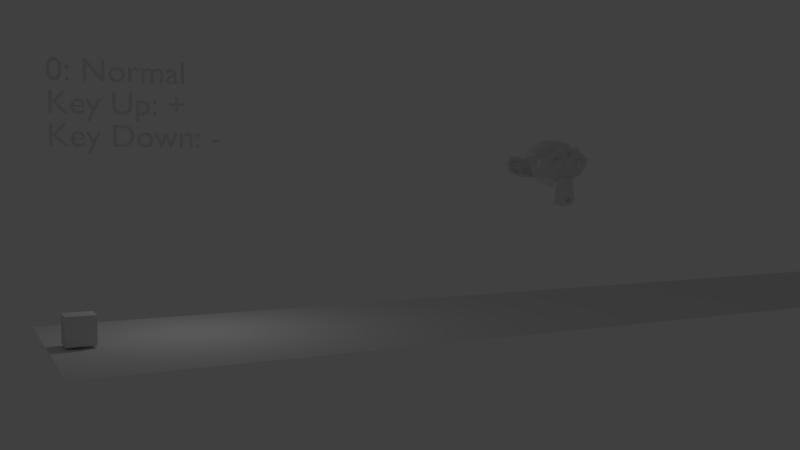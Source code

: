# Source: test_time_speed_bug.blend  (saved by Blender 2.79.1; exported with 4.5.12 LTS)
import bpy
from mathutils import Matrix  # noqa: F401  (used for matrix-valued properties, if any)

bpy.ops.wm.read_factory_settings(use_empty=True)
scene = bpy.context.scene
scene.name = 'Scene'

# ---- collections
col_collection_1 = bpy.data.collections.new('Collection 1'); scene.collection.children.link(col_collection_1)

# ---- world
world_world = bpy.data.worlds.new('World'); scene.world = world_world
world_world.color = (0.05088, 0.05088, 0.05088)
world_world.use_sun_shadow = False
world_world.sun_shadow_jitter_overblur = 0.0
world_world.cycles.sampling_method = 'MANUAL'

# ---- cameras
cam_camera = bpy.data.cameras.new('Camera')
cam_camera.clip_end = 100.0
cam_camera.lens = 35.0
cam_camera.sensor_width = 32.0
cam_camera.sensor_height = 18.0
cam_camera.ortho_scale = 7.314
cam_camera.dof.focus_distance = 0.0
cam_camera.dof.aperture_fstop = 128.0

# ---- lights
light_lamp = bpy.data.lights.new('Lamp', 'POINT')
light_lamp.transmission_factor = 0.0
light_lamp.cutoff_distance = 30.0
light_lamp.energy = 100.0
light_lamp.shadow_buffer_clip_start = 1.001
light_lamp.shadow_soft_size = 0.1
light_lamp.shadow_maximum_resolution = 0.006
light_lamp.use_absolute_resolution = True

# ---- meshes
me_suzanne = bpy.data.meshes.new('Suzanne')
me_suzanne.from_pydata([(0.4375, -0.7656, 0.1641), (-0.4375, -0.7656, 0.1641), (0.5, -0.6875, 0.09375), (-0.5, -0.6875, 0.09375), (0.5469, -0.5781, 0.05469), (-0.5469, -0.5781, 0.05469), (0.3516, -0.6172, -0.02344), (-0.3516, -0.6172, -0.02344), (0.3516, -0.7188, 0.03125), (-0.3516, -0.7188, 0.03125), (0.3516, -0.7812, 0.1328), (-0.3516, -0.7812, 0.1328), (0.2734, -0.7969, 0.1641), (-0.2734, -0.7969, 0.1641), (0.2031, -0.7422, 0.09375), (-0.2031, -0.7422, 0.09375), (0.1562, -0.6484, 0.05469), (-0.1562, -0.6484, 0.05469), (0.07812, -0.6562, 0.2422), (-0.07812, -0.6562, 0.2422), (0.1406, -0.7422, 0.2422), (-0.1406, -0.7422, 0.2422), (0.2422, -0.7969, 0.2422), (-0.2422, -0.7969, 0.2422), (0.2734, -0.7969, 0.3281), (-0.2734, -0.7969, 0.3281), (0.2031, -0.7422, 0.3906), (-0.2031, -0.7422, 0.3906), (0.1562, -0.6484, 0.4375), (-0.1562, -0.6484, 0.4375), (0.3516, -0.6172, 0.5156), (-0.3516, -0.6172, 0.5156), (0.3516, -0.7188, 0.4531), (-0.3516, -0.7188, 0.4531), (0.3516, -0.7812, 0.3594), (-0.3516, -0.7812, 0.3594), (0.4375, -0.7656, 0.3281), (-0.4375, -0.7656, 0.3281), (0.5, -0.6875, 0.3906), (-0.5, -0.6875, 0.3906), (0.5469, -0.5781, 0.4375), (-0.5469, -0.5781, 0.4375), (0.625, -0.5625, 0.2422), (-0.625, -0.5625, 0.2422), (0.5625, -0.6719, 0.2422), (-0.5625, -0.6719, 0.2422), (0.4688, -0.7578, 0.2422), (-0.4688, -0.7578, 0.2422), (0.4766, -0.7734, 0.2422), (-0.4766, -0.7734, 0.2422), (0.4453, -0.7812, 0.3359), (-0.4453, -0.7812, 0.3359), (0.3516, -0.8047, 0.375), (-0.3516, -0.8047, 0.375), (0.2656, -0.8203, 0.3359), (-0.2656, -0.8203, 0.3359), (0.2266, -0.8203, 0.2422), (-0.2266, -0.8203, 0.2422), (0.2656, -0.8203, 0.1562), (-0.2656, -0.8203, 0.1562), (0.3516, -0.8281, 0.2422), (-0.3516, -0.8281, 0.2422), (0.3516, -0.8047, 0.1172), (-0.3516, -0.8047, 0.1172), (0.4453, -0.7812, 0.1562), (-0.4453, -0.7812, 0.1562), (0.0, -0.7422, 0.4297), (0.0, -0.8203, 0.3516), (0.0, -0.7344, -0.6797), (0.0, -0.7812, -0.3203), (0.0, -0.7969, -0.1875), (0.0, -0.7188, -0.7734), (0.0, -0.6016, 0.4062), (0.0, -0.5703, 0.5703), (0.0, 0.5469, 0.8984), (0.0, 0.8516, 0.5625), (0.0, 0.8281, 0.07031), (0.0, 0.3516, -0.3828), (0.2031, -0.5625, -0.1875), (-0.2031, -0.5625, -0.1875), (0.3125, -0.5703, -0.4375), (-0.3125, -0.5703, -0.4375), (0.3516, -0.5703, -0.6953), (-0.3516, -0.5703, -0.6953), (0.3672, -0.5312, -0.8906), (-0.3672, -0.5312, -0.8906), (0.3281, -0.5234, -0.9453), (-0.3281, -0.5234, -0.9453), (0.1797, -0.5547, -0.9688), (-0.1797, -0.5547, -0.9688), (0.0, -0.5781, -0.9844), (0.4375, -0.5312, -0.1406), (-0.4375, -0.5312, -0.1406), (0.6328, -0.5391, -0.03906), (-0.6328, -0.5391, -0.03906), (0.8281, -0.4453, 0.1484), (-0.8281, -0.4453, 0.1484), (0.8594, -0.5938, 0.4297), (-0.8594, -0.5938, 0.4297), (0.7109, -0.625, 0.4844), (-0.7109, -0.625, 0.4844), (0.4922, -0.6875, 0.6016), (-0.4922, -0.6875, 0.6016), (0.3203, -0.7344, 0.7578), (-0.3203, -0.7344, 0.7578), (0.1562, -0.7578, 0.7188), (-0.1562, -0.7578, 0.7188), (0.0625, -0.75, 0.4922), (-0.0625, -0.75, 0.4922), (0.1641, -0.7734, 0.4141), (-0.1641, -0.7734, 0.4141), (0.125, -0.7656, 0.3047), (-0.125, -0.7656, 0.3047), (0.2031, -0.7422, 0.09375), (-0.2031, -0.7422, 0.09375), (0.375, -0.7031, 0.01562), (-0.375, -0.7031, 0.01562), (0.4922, -0.6719, 0.0625), (-0.4922, -0.6719, 0.0625), (0.625, -0.6484, 0.1875), (-0.625, -0.6484, 0.1875), (0.6406, -0.6484, 0.2969), (-0.6406, -0.6484, 0.2969), (0.6016, -0.6641, 0.375), (-0.6016, -0.6641, 0.375), (0.4297, -0.7188, 0.4375), (-0.4297, -0.7188, 0.4375), (0.25, -0.7578, 0.4688), (-0.25, -0.7578, 0.4688), (0.0, -0.7344, -0.7656), (0.1094, -0.7344, -0.7188), (-0.1094, -0.7344, -0.7188), (0.1172, -0.7109, -0.8359), (-0.1172, -0.7109, -0.8359), (0.0625, -0.6953, -0.8828), (-0.0625, -0.6953, -0.8828), (0.0, -0.6875, -0.8906), (0.0, -0.75, -0.1953), (0.0, -0.7422, -0.1406), (0.1016, -0.7422, -0.1484), (-0.1016, -0.7422, -0.1484), (0.125, -0.75, -0.2266), (-0.125, -0.75, -0.2266), (0.08594, -0.7422, -0.2891), (-0.08594, -0.7422, -0.2891), (0.3984, -0.6719, -0.04688), (-0.3984, -0.6719, -0.04688), (0.6172, -0.625, 0.05469), (-0.6172, -0.625, 0.05469), (0.7266, -0.6016, 0.2031), (-0.7266, -0.6016, 0.2031), (0.7422, -0.6562, 0.375), (-0.7422, -0.6562, 0.375), (0.6875, -0.7266, 0.4141), (-0.6875, -0.7266, 0.4141), (0.4375, -0.7969, 0.5469), (-0.4375, -0.7969, 0.5469), (0.3125, -0.8359, 0.6406), (-0.3125, -0.8359, 0.6406), (0.2031, -0.8516, 0.6172), (-0.2031, -0.8516, 0.6172), (0.1016, -0.8438, 0.4297), (-0.1016, -0.8438, 0.4297), (0.125, -0.8125, -0.1016), (-0.125, -0.8125, -0.1016), (0.2109, -0.7109, -0.4453), (-0.2109, -0.7109, -0.4453), (0.25, -0.6875, -0.7031), (-0.25, -0.6875, -0.7031), (0.2656, -0.6641, -0.8203), (-0.2656, -0.6641, -0.8203), (0.2344, -0.6328, -0.9141), (-0.2344, -0.6328, -0.9141), (0.1641, -0.6328, -0.9297), (-0.1641, -0.6328, -0.9297), (0.0, -0.6406, -0.9453), (0.0, -0.7266, 0.04688), (0.0, -0.7656, 0.2109), (0.3281, -0.7422, 0.4766), (-0.3281, -0.7422, 0.4766), (0.1641, -0.75, 0.1406), (-0.1641, -0.75, 0.1406), (0.1328, -0.7578, 0.2109), (-0.1328, -0.7578, 0.2109), (0.1172, -0.7344, -0.6875), (-0.1172, -0.7344, -0.6875), (0.07812, -0.75, -0.4453), (-0.07812, -0.75, -0.4453), (0.0, -0.75, -0.4453), (0.0, -0.7422, -0.3281), (0.09375, -0.7812, -0.2734), (-0.09375, -0.7812, -0.2734), (0.1328, -0.7969, -0.2266), (-0.1328, -0.7969, -0.2266), (0.1094, -0.7812, -0.1328), (-0.1094, -0.7812, -0.1328), (0.03906, -0.7812, -0.125), (-0.03906, -0.7812, -0.125), (0.0, -0.8281, -0.2031), (0.04688, -0.8125, -0.1484), (-0.04688, -0.8125, -0.1484), (0.09375, -0.8125, -0.1562), (-0.09375, -0.8125, -0.1562), (0.1094, -0.8281, -0.2266), (-0.1094, -0.8281, -0.2266), (0.07812, -0.8047, -0.25), (-0.07812, -0.8047, -0.25), (0.0, -0.8047, -0.2891), (0.2578, -0.5547, -0.3125), (-0.2578, -0.5547, -0.3125), (0.1641, -0.7109, -0.2422), (-0.1641, -0.7109, -0.2422), (0.1797, -0.7109, -0.3125), (-0.1797, -0.7109, -0.3125), (0.2344, -0.5547, -0.25), (-0.2344, -0.5547, -0.25), (0.0, -0.6875, -0.875), (0.04688, -0.6875, -0.8672), (-0.04688, -0.6875, -0.8672), (0.09375, -0.7109, -0.8203), (-0.09375, -0.7109, -0.8203), (0.09375, -0.7266, -0.7422), (-0.09375, -0.7266, -0.7422), (0.0, -0.6562, -0.7812), (0.09375, -0.6641, -0.75), (-0.09375, -0.6641, -0.75), (0.09375, -0.6406, -0.8125), (-0.09375, -0.6406, -0.8125), (0.04688, -0.6328, -0.8516), (-0.04688, -0.6328, -0.8516), (0.0, -0.6328, -0.8594), (0.1719, -0.7812, 0.2188), (-0.1719, -0.7812, 0.2188), (0.1875, -0.7734, 0.1562), (-0.1875, -0.7734, 0.1562), (0.3359, -0.7578, 0.4297), (-0.3359, -0.7578, 0.4297), (0.2734, -0.7734, 0.4219), (-0.2734, -0.7734, 0.4219), (0.4219, -0.7734, 0.3984), (-0.4219, -0.7734, 0.3984), (0.5625, -0.6953, 0.3516), (-0.5625, -0.6953, 0.3516), (0.5859, -0.6875, 0.2891), (-0.5859, -0.6875, 0.2891), (0.5781, -0.6797, 0.1953), (-0.5781, -0.6797, 0.1953), (0.4766, -0.7188, 0.1016), (-0.4766, -0.7188, 0.1016), (0.375, -0.7422, 0.0625), (-0.375, -0.7422, 0.0625), (0.2266, -0.7812, 0.1094), (-0.2266, -0.7812, 0.1094), (0.1797, -0.7812, 0.2969), (-0.1797, -0.7812, 0.2969), (0.2109, -0.7812, 0.375), (-0.2109, -0.7812, 0.375), (0.2344, -0.7578, 0.3594), (-0.2344, -0.7578, 0.3594), (0.1953, -0.7578, 0.2969), (-0.1953, -0.7578, 0.2969), (0.2422, -0.7578, 0.125), (-0.2422, -0.7578, 0.125), (0.375, -0.7266, 0.08594), (-0.375, -0.7266, 0.08594), (0.4609, -0.7031, 0.1172), (-0.4609, -0.7031, 0.1172), (0.5469, -0.6719, 0.2109), (-0.5469, -0.6719, 0.2109), (0.5547, -0.6719, 0.2812), (-0.5547, -0.6719, 0.2812), (0.5312, -0.6797, 0.3359), (-0.5312, -0.6797, 0.3359), (0.4141, -0.75, 0.3906), (-0.4141, -0.75, 0.3906), (0.2812, -0.7656, 0.3984), (-0.2812, -0.7656, 0.3984), (0.3359, -0.75, 0.4062), (-0.3359, -0.75, 0.4062), (0.2031, -0.75, 0.1719), (-0.2031, -0.75, 0.1719), (0.1953, -0.75, 0.2266), (-0.1953, -0.75, 0.2266), (0.1094, -0.6094, 0.4609), (-0.1094, -0.6094, 0.4609), (0.1953, -0.6172, 0.6641), (-0.1953, -0.6172, 0.6641), (0.3359, -0.5938, 0.6875), (-0.3359, -0.5938, 0.6875), (0.4844, -0.5547, 0.5547), (-0.4844, -0.5547, 0.5547), (0.6797, -0.4922, 0.4531), (-0.6797, -0.4922, 0.4531), (0.7969, -0.4609, 0.4062), (-0.7969, -0.4609, 0.4062), (0.7734, -0.375, 0.1641), (-0.7734, -0.375, 0.1641), (0.6016, -0.4141, 0.0), (-0.6016, -0.4141, 0.0), (0.4375, -0.4688, -0.09375), (-0.4375, -0.4688, -0.09375), (0.0, -0.2891, 0.8984), (0.0, 0.07812, 0.9844), (0.0, 0.6719, -0.1953), (0.0, -0.1875, -0.4609), (0.0, -0.4609, -0.9766), (0.0, -0.3438, -0.8047), (0.0, -0.3203, -0.5703), (0.0, -0.2812, -0.4844), (0.8516, -0.05469, 0.2344), (-0.8516, -0.05469, 0.2344), (0.8594, 0.04688, 0.3203), (-0.8594, 0.04688, 0.3203), (0.7734, 0.4375, 0.2656), (-0.7734, 0.4375, 0.2656), (0.4609, 0.7031, 0.4375), (-0.4609, 0.7031, 0.4375), (0.7344, -0.07031, -0.04688), (-0.7344, -0.07031, -0.04688), (0.5938, 0.1641, -0.125), (-0.5938, 0.1641, -0.125), (0.6406, 0.4297, -0.007812), (-0.6406, 0.4297, -0.007812), (0.3359, 0.6641, 0.05469), (-0.3359, 0.6641, 0.05469), (0.2344, -0.4062, -0.3516), (-0.2344, -0.4062, -0.3516), (0.1797, -0.2578, -0.4141), (-0.1797, -0.2578, -0.4141), (0.2891, -0.3828, -0.7109), (-0.2891, -0.3828, -0.7109), (0.25, -0.3906, -0.5), (-0.25, -0.3906, -0.5), (0.3281, -0.3984, -0.9141), (-0.3281, -0.3984, -0.9141), (0.1406, -0.3672, -0.7578), (-0.1406, -0.3672, -0.7578), (0.125, -0.3594, -0.5391), (-0.125, -0.3594, -0.5391), (0.1641, -0.4375, -0.9453), (-0.1641, -0.4375, -0.9453), (0.2188, -0.4297, -0.2812), (-0.2188, -0.4297, -0.2812), (0.2109, -0.4688, -0.2266), (-0.2109, -0.4688, -0.2266), (0.2031, -0.5, -0.1719), (-0.2031, -0.5, -0.1719), (0.2109, -0.1641, -0.3906), (-0.2109, -0.1641, -0.3906), (0.2969, 0.2656, -0.3125), (-0.2969, 0.2656, -0.3125), (0.3438, 0.5391, -0.1484), (-0.3438, 0.5391, -0.1484), (0.4531, 0.3828, 0.8672), (-0.4531, 0.3828, 0.8672), (0.4531, 0.07031, 0.9297), (-0.4531, 0.07031, 0.9297), (0.4531, -0.2344, 0.8516), (-0.4531, -0.2344, 0.8516), (0.4609, -0.4297, 0.5234), (-0.4609, -0.4297, 0.5234), (0.7266, -0.3359, 0.4062), (-0.7266, -0.3359, 0.4062), (0.6328, -0.2812, 0.4531), (-0.6328, -0.2812, 0.4531), (0.6406, -0.05469, 0.7031), (-0.6406, -0.05469, 0.7031), (0.7969, -0.125, 0.5625), (-0.7969, -0.125, 0.5625), (0.7969, 0.1172, 0.6172), (-0.7969, 0.1172, 0.6172), (0.6406, 0.1953, 0.75), (-0.6406, 0.1953, 0.75), (0.6406, 0.4453, 0.6797), (-0.6406, 0.4453, 0.6797), (0.7969, 0.3594, 0.5391), (-0.7969, 0.3594, 0.5391), (0.6172, 0.5859, 0.3281), (-0.6172, 0.5859, 0.3281), (0.4844, 0.5469, 0.02344), (-0.4844, 0.5469, 0.02344), (0.8203, 0.2031, 0.3281), (-0.8203, 0.2031, 0.3281), (0.4062, -0.1484, -0.1719), (-0.4062, -0.1484, -0.1719), (0.4297, 0.2109, -0.1953), (-0.4297, 0.2109, -0.1953), (0.8906, 0.2344, 0.4062), (-0.8906, 0.2344, 0.4062), (0.7734, 0.125, -0.1406), (-0.7734, 0.125, -0.1406), (1.039, 0.3281, -0.1016), (-1.039, 0.3281, -0.1016), (1.281, 0.4297, 0.05469), (-1.281, 0.4297, 0.05469), (1.352, 0.4219, 0.3203), (-1.352, 0.4219, 0.3203), (1.234, 0.4219, 0.5078), (-1.234, 0.4219, 0.5078), (1.023, 0.3125, 0.4766), (-1.023, 0.3125, 0.4766), (1.016, 0.2891, 0.4141), (-1.016, 0.2891, 0.4141), (1.188, 0.3906, 0.4375), (-1.188, 0.3906, 0.4375), (1.266, 0.4062, 0.2891), (-1.266, 0.4062, 0.2891), (1.211, 0.4062, 0.07812), (-1.211, 0.4062, 0.07812), (1.031, 0.3047, -0.03906), (-1.031, 0.3047, -0.03906), (0.8281, 0.1328, -0.07031), (-0.8281, 0.1328, -0.07031), (0.9219, 0.2188, 0.3594), (-0.9219, 0.2188, 0.3594), (0.9453, 0.2891, 0.3047), (-0.9453, 0.2891, 0.3047), (0.8828, 0.2109, -0.02344), (-0.8828, 0.2109, -0.02344), (1.039, 0.3672, 0.0), (-1.039, 0.3672, 0.0), (1.188, 0.4453, 0.09375), (-1.188, 0.4453, 0.09375), (1.234, 0.4453, 0.25), (-1.234, 0.4453, 0.25), (1.172, 0.4375, 0.3594), (-1.172, 0.4375, 0.3594), (1.023, 0.3594, 0.3438), (-1.023, 0.3594, 0.3438), (0.8438, 0.2109, 0.2891), (-0.8438, 0.2109, 0.2891), (0.8359, 0.2734, 0.1719), (-0.8359, 0.2734, 0.1719), (0.7578, 0.2734, 0.09375), (-0.7578, 0.2734, 0.09375), (0.8203, 0.2734, 0.08594), (-0.8203, 0.2734, 0.08594), (0.8438, 0.2734, 0.01562), (-0.8438, 0.2734, 0.01562), (0.8125, 0.2734, -0.01562), (-0.8125, 0.2734, -0.01562), (0.7266, 0.07031, 0.0), (-0.7266, 0.07031, 0.0), (0.7188, 0.1719, -0.02344), (-0.7188, 0.1719, -0.02344), (0.7188, 0.1875, 0.03906), (-0.7188, 0.1875, 0.03906), (0.7969, 0.2109, 0.2031), (-0.7969, 0.2109, 0.2031), (0.8906, 0.2656, 0.2422), (-0.8906, 0.2656, 0.2422), (0.8906, 0.3203, 0.2344), (-0.8906, 0.3203, 0.2344), (0.8125, 0.3203, -0.01562), (-0.8125, 0.3203, -0.01562), (0.8516, 0.3203, 0.01562), (-0.8516, 0.3203, 0.01562), (0.8281, 0.3203, 0.07812), (-0.8281, 0.3203, 0.07812), (0.7656, 0.3203, 0.09375), (-0.7656, 0.3203, 0.09375), (0.8438, 0.3203, 0.1719), (-0.8438, 0.3203, 0.1719), (1.039, 0.4141, 0.3281), (-1.039, 0.4141, 0.3281), (1.188, 0.4844, 0.3438), (-1.188, 0.4844, 0.3438), (1.258, 0.4922, 0.2422), (-1.258, 0.4922, 0.2422), (1.211, 0.4844, 0.08594), (-1.211, 0.4844, 0.08594), (1.047, 0.4219, 0.0), (-1.047, 0.4219, 0.0), (0.8828, 0.2656, -0.01562), (-0.8828, 0.2656, -0.01562), (0.9531, 0.3438, 0.2891), (-0.9531, 0.3438, 0.2891), (0.8906, 0.3281, 0.1094), (-0.8906, 0.3281, 0.1094), (0.9375, 0.3359, 0.0625), (-0.9375, 0.3359, 0.0625), (1.0, 0.3672, 0.125), (-1.0, 0.3672, 0.125), (0.9609, 0.3516, 0.1719), (-0.9609, 0.3516, 0.1719), (1.016, 0.375, 0.2344), (-1.016, 0.375, 0.2344), (1.055, 0.3828, 0.1875), (-1.055, 0.3828, 0.1875), (1.109, 0.3906, 0.2109), (-1.109, 0.3906, 0.2109), (1.086, 0.3906, 0.2734), (-1.086, 0.3906, 0.2734), (1.023, 0.4844, 0.4375), (-1.023, 0.4844, 0.4375), (1.25, 0.5469, 0.4688), (-1.25, 0.5469, 0.4688), (1.367, 0.5, 0.2969), (-1.367, 0.5, 0.2969), (1.312, 0.5312, 0.05469), (-1.312, 0.5312, 0.05469), (1.039, 0.4922, -0.08594), (-1.039, 0.4922, -0.08594), (0.7891, 0.3281, -0.125), (-0.7891, 0.3281, -0.125), (0.8594, 0.3828, 0.3828), (-0.8594, 0.3828, 0.3828)], [], [(46, 0, 2, 44), (3, 1, 47, 45), (44, 2, 4, 42), (5, 3, 45, 43), (2, 8, 6, 4), (7, 9, 3, 5), (0, 10, 8, 2), (9, 11, 1, 3), (10, 12, 14, 8), (15, 13, 11, 9), (8, 14, 16, 6), (17, 15, 9, 7), (14, 20, 18, 16), (19, 21, 15, 17), (12, 22, 20, 14), (21, 23, 13, 15), (22, 24, 26, 20), (27, 25, 23, 21), (20, 26, 28, 18), (29, 27, 21, 19), (26, 32, 30, 28), (31, 33, 27, 29), (24, 34, 32, 26), (33, 35, 25, 27), (34, 36, 38, 32), (39, 37, 35, 33), (32, 38, 40, 30), (41, 39, 33, 31), (38, 44, 42, 40), (43, 45, 39, 41), (36, 46, 44, 38), (45, 47, 37, 39), (46, 36, 50, 48), (51, 37, 47, 49), (36, 34, 52, 50), (53, 35, 37, 51), (34, 24, 54, 52), (55, 25, 35, 53), (24, 22, 56, 54), (57, 23, 25, 55), (22, 12, 58, 56), (59, 13, 23, 57), (12, 10, 62, 58), (63, 11, 13, 59), (10, 0, 64, 62), (65, 1, 11, 63), (0, 46, 48, 64), (49, 47, 1, 65), (60, 64, 48), (49, 65, 61), (62, 64, 60), (61, 65, 63), (60, 58, 62), (63, 59, 61), (60, 56, 58), (59, 57, 61), (60, 54, 56), (57, 55, 61), (60, 52, 54), (55, 53, 61), (60, 50, 52), (53, 51, 61), (60, 48, 50), (51, 49, 61), (88, 173, 175, 90), (175, 174, 89, 90), (86, 171, 173, 88), (174, 172, 87, 89), (84, 169, 171, 86), (172, 170, 85, 87), (82, 167, 169, 84), (170, 168, 83, 85), (80, 165, 167, 82), (168, 166, 81, 83), (78, 91, 145, 163), (146, 92, 79, 164), (91, 93, 147, 145), (148, 94, 92, 146), (93, 95, 149, 147), (150, 96, 94, 148), (95, 97, 151, 149), (152, 98, 96, 150), (97, 99, 153, 151), (154, 100, 98, 152), (99, 101, 155, 153), (156, 102, 100, 154), (101, 103, 157, 155), (158, 104, 102, 156), (103, 105, 159, 157), (160, 106, 104, 158), (105, 107, 161, 159), (162, 108, 106, 160), (107, 66, 67, 161), (67, 66, 108, 162), (109, 127, 159, 161), (160, 128, 110, 162), (127, 178, 157, 159), (158, 179, 128, 160), (125, 155, 157, 178), (158, 156, 126, 179), (123, 153, 155, 125), (156, 154, 124, 126), (121, 151, 153, 123), (154, 152, 122, 124), (119, 149, 151, 121), (152, 150, 120, 122), (117, 147, 149, 119), (150, 148, 118, 120), (115, 145, 147, 117), (148, 146, 116, 118), (113, 163, 145, 115), (146, 164, 114, 116), (113, 180, 176, 163), (176, 181, 114, 164), (109, 161, 67, 111), (67, 162, 110, 112), (111, 67, 177, 182), (177, 67, 112, 183), (176, 180, 182, 177), (183, 181, 176, 177), (134, 136, 175, 173), (175, 136, 135, 174), (132, 134, 173, 171), (174, 135, 133, 172), (130, 132, 171, 169), (172, 133, 131, 170), (165, 186, 184, 167), (185, 187, 166, 168), (130, 169, 167, 184), (168, 170, 131, 185), (143, 189, 188, 186), (188, 189, 144, 187), (184, 186, 188, 68), (188, 187, 185, 68), (129, 130, 184, 68), (185, 131, 129, 68), (141, 192, 190, 143), (191, 193, 142, 144), (139, 194, 192, 141), (193, 195, 140, 142), (138, 196, 194, 139), (195, 197, 138, 140), (137, 70, 196, 138), (197, 70, 137, 138), (189, 143, 190, 69), (191, 144, 189, 69), (69, 190, 205, 207), (206, 191, 69, 207), (70, 198, 199, 196), (200, 198, 70, 197), (196, 199, 201, 194), (202, 200, 197, 195), (194, 201, 203, 192), (204, 202, 195, 193), (192, 203, 205, 190), (206, 204, 193, 191), (198, 203, 201, 199), (202, 204, 198, 200), (198, 207, 205, 203), (206, 207, 198, 204), (138, 139, 163, 176), (164, 140, 138, 176), (139, 141, 210, 163), (211, 142, 140, 164), (141, 143, 212, 210), (213, 144, 142, 211), (143, 186, 165, 212), (166, 187, 144, 213), (80, 208, 212, 165), (213, 209, 81, 166), (208, 214, 210, 212), (211, 215, 209, 213), (78, 163, 210, 214), (211, 164, 79, 215), (130, 129, 71, 221), (71, 129, 131, 222), (132, 130, 221, 219), (222, 131, 133, 220), (134, 132, 219, 217), (220, 133, 135, 218), (136, 134, 217, 216), (218, 135, 136, 216), (216, 217, 228, 230), (229, 218, 216, 230), (217, 219, 226, 228), (227, 220, 218, 229), (219, 221, 224, 226), (225, 222, 220, 227), (221, 71, 223, 224), (223, 71, 222, 225), (223, 230, 228, 224), (229, 230, 223, 225), (224, 228, 226), (227, 229, 225), (182, 180, 233, 231), (234, 181, 183, 232), (111, 182, 231, 253), (232, 183, 112, 254), (109, 111, 253, 255), (254, 112, 110, 256), (180, 113, 251, 233), (252, 114, 181, 234), (113, 115, 249, 251), (250, 116, 114, 252), (115, 117, 247, 249), (248, 118, 116, 250), (117, 119, 245, 247), (246, 120, 118, 248), (119, 121, 243, 245), (244, 122, 120, 246), (121, 123, 241, 243), (242, 124, 122, 244), (123, 125, 239, 241), (240, 126, 124, 242), (125, 178, 235, 239), (236, 179, 126, 240), (178, 127, 237, 235), (238, 128, 179, 236), (127, 109, 255, 237), (256, 110, 128, 238), (237, 255, 257, 275), (258, 256, 238, 276), (235, 237, 275, 277), (276, 238, 236, 278), (239, 235, 277, 273), (278, 236, 240, 274), (241, 239, 273, 271), (274, 240, 242, 272), (243, 241, 271, 269), (272, 242, 244, 270), (245, 243, 269, 267), (270, 244, 246, 268), (247, 245, 267, 265), (268, 246, 248, 266), (249, 247, 265, 263), (266, 248, 250, 264), (251, 249, 263, 261), (264, 250, 252, 262), (233, 251, 261, 279), (262, 252, 234, 280), (255, 253, 259, 257), (260, 254, 256, 258), (253, 231, 281, 259), (282, 232, 254, 260), (231, 233, 279, 281), (280, 234, 232, 282), (66, 107, 283, 72), (284, 108, 66, 72), (107, 105, 285, 283), (286, 106, 108, 284), (105, 103, 287, 285), (288, 104, 106, 286), (103, 101, 289, 287), (290, 102, 104, 288), (101, 99, 291, 289), (292, 100, 102, 290), (99, 97, 293, 291), (294, 98, 100, 292), (97, 95, 295, 293), (296, 96, 98, 294), (95, 93, 297, 295), (298, 94, 96, 296), (93, 91, 299, 297), (300, 92, 94, 298), (307, 308, 327, 337), (328, 308, 307, 338), (306, 307, 337, 335), (338, 307, 306, 336), (305, 306, 335, 339), (336, 306, 305, 340), (88, 90, 305, 339), (305, 90, 89, 340), (86, 88, 339, 333), (340, 89, 87, 334), (84, 86, 333, 329), (334, 87, 85, 330), (82, 84, 329, 331), (330, 85, 83, 332), (329, 335, 337, 331), (338, 336, 330, 332), (329, 333, 339, 335), (340, 334, 330, 336), (325, 331, 337, 327), (338, 332, 326, 328), (80, 82, 331, 325), (332, 83, 81, 326), (208, 341, 343, 214), (344, 342, 209, 215), (80, 325, 341, 208), (342, 326, 81, 209), (78, 214, 343, 345), (344, 215, 79, 346), (78, 345, 299, 91), (300, 346, 79, 92), (76, 323, 351, 303), (352, 324, 76, 303), (303, 351, 349, 77), (350, 352, 303, 77), (77, 349, 347, 304), (348, 350, 77, 304), (304, 347, 327, 308), (328, 348, 304, 308), (325, 327, 347, 341), (348, 328, 326, 342), (295, 297, 317, 309), (318, 298, 296, 310), (75, 315, 323, 76), (324, 316, 75, 76), (301, 357, 355, 302), (356, 358, 301, 302), (302, 355, 353, 74), (354, 356, 302, 74), (74, 353, 315, 75), (316, 354, 74, 75), (291, 293, 361, 363), (362, 294, 292, 364), (363, 361, 367, 365), (368, 362, 364, 366), (365, 367, 369, 371), (370, 368, 366, 372), (371, 369, 375, 373), (376, 370, 372, 374), (313, 377, 373, 375), (374, 378, 314, 376), (315, 353, 373, 377), (374, 354, 316, 378), (353, 355, 371, 373), (372, 356, 354, 374), (355, 357, 365, 371), (366, 358, 356, 372), (357, 359, 363, 365), (364, 360, 358, 366), (289, 291, 363, 359), (364, 292, 290, 360), (73, 359, 357, 301), (358, 360, 73, 301), (283, 285, 287, 289), (288, 286, 284, 290), (283, 289, 359, 73), (360, 290, 284, 73), (72, 283, 73), (73, 284, 72), (293, 295, 309, 361), (310, 296, 294, 362), (309, 311, 367, 361), (368, 312, 310, 362), (311, 381, 369, 367), (370, 382, 312, 368), (313, 375, 369, 381), (370, 376, 314, 382), (347, 349, 385, 383), (386, 350, 348, 384), (317, 383, 385, 319), (386, 384, 318, 320), (297, 299, 383, 317), (384, 300, 298, 318), (299, 343, 341, 383), (342, 344, 300, 384), (341, 347, 383), (384, 348, 342), (299, 345, 343), (344, 346, 300), (313, 321, 379, 377), (380, 322, 314, 378), (315, 377, 379, 323), (380, 378, 316, 324), (319, 385, 379, 321), (380, 386, 320, 322), (349, 351, 379, 385), (380, 352, 350, 386), (323, 379, 351), (352, 380, 324), (399, 387, 413, 401), (414, 388, 400, 402), (399, 401, 403, 397), (404, 402, 400, 398), (397, 403, 405, 395), (406, 404, 398, 396), (395, 405, 407, 393), (408, 406, 396, 394), (393, 407, 409, 391), (410, 408, 394, 392), (391, 409, 411, 389), (412, 410, 392, 390), (409, 419, 417, 411), (418, 420, 410, 412), (407, 421, 419, 409), (420, 422, 408, 410), (405, 423, 421, 407), (422, 424, 406, 408), (403, 425, 423, 405), (424, 426, 404, 406), (401, 427, 425, 403), (426, 428, 402, 404), (401, 413, 415, 427), (416, 414, 402, 428), (317, 319, 443, 441), (444, 320, 318, 442), (319, 389, 411, 443), (412, 390, 320, 444), (309, 317, 441, 311), (442, 318, 310, 312), (381, 429, 413, 387), (414, 430, 382, 388), (411, 417, 439, 443), (440, 418, 412, 444), (437, 445, 443, 439), (444, 446, 438, 440), (433, 445, 437, 435), (438, 446, 434, 436), (431, 447, 445, 433), (446, 448, 432, 434), (429, 447, 431, 449), (432, 448, 430, 450), (413, 429, 449, 415), (450, 430, 414, 416), (311, 447, 429, 381), (430, 448, 312, 382), (311, 441, 445, 447), (446, 442, 312, 448), (441, 443, 445), (446, 444, 442), (415, 449, 451, 475), (452, 450, 416, 476), (449, 431, 461, 451), (462, 432, 450, 452), (431, 433, 459, 461), (460, 434, 432, 462), (433, 435, 457, 459), (458, 436, 434, 460), (435, 437, 455, 457), (456, 438, 436, 458), (437, 439, 453, 455), (454, 440, 438, 456), (439, 417, 473, 453), (474, 418, 440, 454), (427, 415, 475, 463), (476, 416, 428, 464), (425, 427, 463, 465), (464, 428, 426, 466), (423, 425, 465, 467), (466, 426, 424, 468), (421, 423, 467, 469), (468, 424, 422, 470), (419, 421, 469, 471), (470, 422, 420, 472), (417, 419, 471, 473), (472, 420, 418, 474), (457, 455, 479, 477), (480, 456, 458, 478), (477, 479, 481, 483), (482, 480, 478, 484), (483, 481, 487, 485), (488, 482, 484, 486), (485, 487, 489, 491), (490, 488, 486, 492), (463, 475, 485, 491), (486, 476, 464, 492), (451, 483, 485, 475), (486, 484, 452, 476), (451, 461, 477, 483), (478, 462, 452, 484), (457, 477, 461, 459), (462, 478, 458, 460), (453, 473, 479, 455), (480, 474, 454, 456), (471, 481, 479, 473), (480, 482, 472, 474), (469, 487, 481, 471), (482, 488, 470, 472), (467, 489, 487, 469), (488, 490, 468, 470), (465, 491, 489, 467), (490, 492, 466, 468), (463, 491, 465), (466, 492, 464), (391, 389, 503, 501), (504, 390, 392, 502), (393, 391, 501, 499), (502, 392, 394, 500), (395, 393, 499, 497), (500, 394, 396, 498), (397, 395, 497, 495), (498, 396, 398, 496), (399, 397, 495, 493), (496, 398, 400, 494), (387, 399, 493, 505), (494, 400, 388, 506), (493, 501, 503, 505), (504, 502, 494, 506), (493, 495, 499, 501), (500, 496, 494, 502), (495, 497, 499), (500, 498, 496), (313, 381, 387, 505), (388, 382, 314, 506), (313, 505, 503, 321), (504, 506, 314, 322), (319, 321, 503, 389), (504, 322, 320, 390)])
me_suzanne.use_remesh_preserve_volume = False
me_suzanne.use_remesh_preserve_attributes = False
me_suzanne.use_mirror_vertex_groups = False
me_suzanne.update()
me_plane = bpy.data.meshes.new('Plane')
me_plane.from_pydata([(-1.0, -1.0, 0.0), (1.0, -1.0, 0.0), (-1.0, 1.0, 0.0), (1.0, 1.0, 0.0)], [], [(0, 1, 3, 2)])
me_plane.use_remesh_preserve_volume = False
me_plane.use_remesh_preserve_attributes = False
me_plane.use_mirror_vertex_groups = False
me_plane.update()
me_cube = bpy.data.meshes.new('Cube')
me_cube.from_pydata([(1.0, 1.0, -1.0), (1.0, -1.0, -1.0), (-1.0, -1.0, -1.0), (-1.0, 1.0, -1.0), (1.0, 1.0, 1.0), (1.0, -1.0, 1.0), (-1.0, -1.0, 1.0), (-1.0, 1.0, 1.0)], [], [(0, 1, 2, 3), (4, 7, 6, 5), (0, 4, 5, 1), (1, 5, 6, 2), (2, 6, 7, 3), (4, 0, 3, 7)])
me_cube.use_remesh_preserve_volume = False
me_cube.use_remesh_preserve_attributes = False
me_cube.use_mirror_vertex_groups = False
me_cube.update()

# ---- curves / text
txt_text = bpy.data.curves.new('Text', 'FONT')
txt_text.dimensions = '2D'
txt_text.body = '0: Normal\nKey Up: +\nKey Down: -'
txt_text.use_path_clamp = True
txt_text.bevel_resolution = 0

# ---- objects
ob_text = bpy.data.objects.new('Text', txt_text)
ob_suzanne = bpy.data.objects.new('Suzanne', me_suzanne)
ob_plane = bpy.data.objects.new('Plane', me_plane)
ob_cube = bpy.data.objects.new('Cube', me_cube)
ob_lamp = bpy.data.objects.new('Lamp', light_lamp)
ob_camera = bpy.data.objects.new('Camera', cam_camera)

# ---- transforms, parenting, visibility, modifiers, constraints
ob_text.location = (-1.04, -1.585, 8.499)
ob_text.rotation_euler = (1.571, -0.0, -0.1745)
ob_text.lineart.crease_threshold = 0.0
ob_suzanne.location = (12.46, -8.816, 5.689)
ob_suzanne.lineart.crease_threshold = 0.0
ob_plane.location = (49.0, 0.0, 0.0)
ob_plane.scale = (50.0, 5.0, 1.0)
ob_plane.lineart.crease_threshold = 0.0
ob_cube.location = (0.0, 0.0, 0.59)
ob_cube.scale = (0.5, 0.5, 0.5)
ob_cube.lock_rotations_4d = False
ob_cube.empty_display_type = 'ARROWS'
ob_cube.lineart.crease_threshold = 0.0
ob_lamp.location = (4.076, 1.005, 5.904)
ob_lamp.rotation_euler = (0.6503, 0.05522, 1.866)
ob_lamp.lock_rotations_4d = False
ob_lamp.empty_display_type = 'ARROWS'
ob_lamp.color = (0.0, 0.0, 0.0, 0.0)
ob_lamp.lineart.crease_threshold = 0.0
ob_camera.location = (-3.878, -30.1, 5.486)
ob_camera.rotation_euler = (1.519, 6.567e-07, -0.482)
ob_camera.lock_rotations_4d = False
ob_camera.empty_display_type = 'ARROWS'
ob_camera.color = (0.0, 0.0, 0.0, 0.0)
ob_camera.display_type = 'WIRE'
ob_camera.lineart.crease_threshold = 0.0

# ---- collection membership
col_collection_1.objects.link(ob_text)
col_collection_1.objects.link(ob_suzanne)
col_collection_1.objects.link(ob_plane)
col_collection_1.objects.link(ob_cube)
col_collection_1.objects.link(ob_lamp)
col_collection_1.objects.link(ob_camera)

# ---- scene / render settings (as saved in the file)
scene.camera = ob_camera
scene.frame_start = 1; scene.frame_end = 250; scene.frame_set(0)
scene.render.engine = 'BLENDER_EEVEE_NEXT'
scene.render.resolution_percentage = 50
scene.render.dither_intensity = 0.0
scene.cycles.use_denoising = False
scene.cycles.samples = 128
scene.cycles.sampling_pattern = 'TABULATED_SOBOL'
scene.cycles.use_adaptive_sampling = False
scene.cycles.use_light_tree = False
scene.view_settings.view_transform = 'Standard'
bpy.context.view_layer.update()
